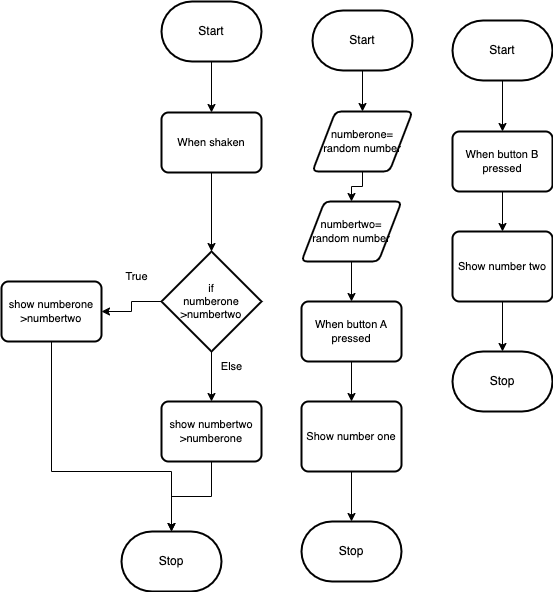

The diagram above was exported from draw.io. Its source (the exported page's mxGraphModel, read from the mxfile embedded in the PNG):
<mxGraphModel dx="606" dy="559" grid="1" gridSize="10" guides="1" tooltips="1" connect="1" arrows="1" fold="1" page="1" pageScale="1" pageWidth="850" pageHeight="1100" math="0" shadow="0">
  <root>
    <mxCell id="0" />
    <mxCell id="1" parent="0" />
    <mxCell id="8" style="edgeStyle=orthogonalEdgeStyle;shape=connector;rounded=0;html=1;exitX=0.5;exitY=1;exitDx=0;exitDy=0;exitPerimeter=0;entryX=0.5;entryY=0;entryDx=0;entryDy=0;labelBackgroundColor=default;strokeColor=default;fontFamily=Helvetica;fontSize=11;fontColor=default;endArrow=classic;" edge="1" parent="1" source="2" target="6">
      <mxGeometry relative="1" as="geometry" />
    </mxCell>
    <mxCell id="2" value="Start" style="strokeWidth=2;html=1;shape=mxgraph.flowchart.terminator;whiteSpace=wrap;" parent="1" vertex="1">
      <mxGeometry x="371" y="79" width="100" height="60" as="geometry" />
    </mxCell>
    <mxCell id="3" value="Stop" style="strokeWidth=2;html=1;shape=mxgraph.flowchart.terminator;whiteSpace=wrap;" parent="1" vertex="1">
      <mxGeometry x="360" y="590" width="100" height="60" as="geometry" />
    </mxCell>
    <mxCell id="9" style="edgeStyle=orthogonalEdgeStyle;shape=connector;rounded=0;html=1;exitX=0.5;exitY=1;exitDx=0;exitDy=0;entryX=0.5;entryY=0;entryDx=0;entryDy=0;labelBackgroundColor=default;strokeColor=default;fontFamily=Helvetica;fontSize=11;fontColor=default;endArrow=classic;" edge="1" parent="1" source="6" target="7">
      <mxGeometry relative="1" as="geometry" />
    </mxCell>
    <mxCell id="6" value="numberone= random number" style="shape=parallelogram;html=1;strokeWidth=2;perimeter=parallelogramPerimeter;whiteSpace=wrap;rounded=1;arcSize=12;size=0.23;fontFamily=Helvetica;fontSize=11;fontColor=default;" vertex="1" parent="1">
      <mxGeometry x="371" y="180" width="100" height="60" as="geometry" />
    </mxCell>
    <mxCell id="11" style="edgeStyle=orthogonalEdgeStyle;shape=connector;rounded=0;html=1;exitX=0.5;exitY=1;exitDx=0;exitDy=0;entryX=0.5;entryY=0;entryDx=0;entryDy=0;labelBackgroundColor=default;strokeColor=default;fontFamily=Helvetica;fontSize=11;fontColor=default;endArrow=classic;" edge="1" parent="1" source="7" target="10">
      <mxGeometry relative="1" as="geometry" />
    </mxCell>
    <mxCell id="7" value="numbertwo= random number" style="shape=parallelogram;html=1;strokeWidth=2;perimeter=parallelogramPerimeter;whiteSpace=wrap;rounded=1;arcSize=12;size=0.23;fontFamily=Helvetica;fontSize=11;fontColor=default;" vertex="1" parent="1">
      <mxGeometry x="360" y="270" width="100" height="60" as="geometry" />
    </mxCell>
    <mxCell id="13" style="edgeStyle=orthogonalEdgeStyle;shape=connector;rounded=0;html=1;entryX=0.5;entryY=0;entryDx=0;entryDy=0;labelBackgroundColor=default;strokeColor=default;fontFamily=Helvetica;fontSize=11;fontColor=default;endArrow=classic;" edge="1" parent="1" source="10" target="12">
      <mxGeometry relative="1" as="geometry" />
    </mxCell>
    <mxCell id="10" value="When button A pressed" style="rounded=1;whiteSpace=wrap;html=1;absoluteArcSize=1;arcSize=14;strokeWidth=2;fontFamily=Helvetica;fontSize=11;fontColor=default;" vertex="1" parent="1">
      <mxGeometry x="360" y="370" width="100" height="60" as="geometry" />
    </mxCell>
    <mxCell id="14" style="edgeStyle=orthogonalEdgeStyle;shape=connector;rounded=0;html=1;exitX=0.5;exitY=1;exitDx=0;exitDy=0;labelBackgroundColor=default;strokeColor=default;fontFamily=Helvetica;fontSize=11;fontColor=default;endArrow=classic;" edge="1" parent="1" source="12" target="3">
      <mxGeometry relative="1" as="geometry" />
    </mxCell>
    <mxCell id="12" value="Show number one" style="rounded=1;whiteSpace=wrap;html=1;absoluteArcSize=1;arcSize=14;strokeWidth=2;fontFamily=Helvetica;fontSize=11;fontColor=default;" vertex="1" parent="1">
      <mxGeometry x="360" y="470" width="100" height="70" as="geometry" />
    </mxCell>
    <mxCell id="35" style="edgeStyle=orthogonalEdgeStyle;shape=connector;rounded=0;html=1;exitX=0.5;exitY=1;exitDx=0;exitDy=0;exitPerimeter=0;entryX=0.5;entryY=0;entryDx=0;entryDy=0;labelBackgroundColor=default;strokeColor=default;fontFamily=Helvetica;fontSize=11;fontColor=default;endArrow=classic;" edge="1" parent="1" source="25" target="32">
      <mxGeometry relative="1" as="geometry" />
    </mxCell>
    <mxCell id="25" value="Start" style="strokeWidth=2;html=1;shape=mxgraph.flowchart.terminator;whiteSpace=wrap;" vertex="1" parent="1">
      <mxGeometry x="511" y="89" width="100" height="60" as="geometry" />
    </mxCell>
    <mxCell id="26" value="Stop" style="strokeWidth=2;html=1;shape=mxgraph.flowchart.terminator;whiteSpace=wrap;" vertex="1" parent="1">
      <mxGeometry x="511" y="420" width="100" height="60" as="geometry" />
    </mxCell>
    <mxCell id="31" style="edgeStyle=orthogonalEdgeStyle;shape=connector;rounded=0;html=1;entryX=0.5;entryY=0;entryDx=0;entryDy=0;labelBackgroundColor=default;strokeColor=default;fontFamily=Helvetica;fontSize=11;fontColor=default;endArrow=classic;" edge="1" parent="1" source="32" target="34">
      <mxGeometry relative="1" as="geometry" />
    </mxCell>
    <mxCell id="32" value="When button B pressed" style="rounded=1;whiteSpace=wrap;html=1;absoluteArcSize=1;arcSize=14;strokeWidth=2;fontFamily=Helvetica;fontSize=11;fontColor=default;" vertex="1" parent="1">
      <mxGeometry x="511" y="200" width="100" height="60" as="geometry" />
    </mxCell>
    <mxCell id="33" style="edgeStyle=orthogonalEdgeStyle;shape=connector;rounded=0;html=1;exitX=0.5;exitY=1;exitDx=0;exitDy=0;labelBackgroundColor=default;strokeColor=default;fontFamily=Helvetica;fontSize=11;fontColor=default;endArrow=classic;" edge="1" parent="1" source="34" target="26">
      <mxGeometry relative="1" as="geometry" />
    </mxCell>
    <mxCell id="34" value="Show number two" style="rounded=1;whiteSpace=wrap;html=1;absoluteArcSize=1;arcSize=14;strokeWidth=2;fontFamily=Helvetica;fontSize=11;fontColor=default;" vertex="1" parent="1">
      <mxGeometry x="511" y="300" width="100" height="70" as="geometry" />
    </mxCell>
    <mxCell id="36" style="edgeStyle=orthogonalEdgeStyle;shape=connector;rounded=0;html=1;exitX=0.5;exitY=1;exitDx=0;exitDy=0;exitPerimeter=0;entryX=0.5;entryY=0;entryDx=0;entryDy=0;labelBackgroundColor=default;strokeColor=default;fontFamily=Helvetica;fontSize=11;fontColor=default;endArrow=classic;" edge="1" parent="1" source="37" target="40">
      <mxGeometry relative="1" as="geometry" />
    </mxCell>
    <mxCell id="37" value="Start" style="strokeWidth=2;html=1;shape=mxgraph.flowchart.terminator;whiteSpace=wrap;" vertex="1" parent="1">
      <mxGeometry x="220" y="70" width="100" height="60" as="geometry" />
    </mxCell>
    <mxCell id="38" value="Stop" style="strokeWidth=2;html=1;shape=mxgraph.flowchart.terminator;whiteSpace=wrap;" vertex="1" parent="1">
      <mxGeometry x="180" y="600" width="100" height="60" as="geometry" />
    </mxCell>
    <mxCell id="39" style="edgeStyle=orthogonalEdgeStyle;shape=connector;rounded=0;html=1;entryX=0.5;entryY=0;entryDx=0;entryDy=0;labelBackgroundColor=default;strokeColor=default;fontFamily=Helvetica;fontSize=11;fontColor=default;endArrow=classic;entryPerimeter=0;" edge="1" parent="1" source="40" target="43">
      <mxGeometry relative="1" as="geometry">
        <mxPoint x="270" y="281" as="targetPoint" />
      </mxGeometry>
    </mxCell>
    <mxCell id="40" value="When shaken" style="rounded=1;whiteSpace=wrap;html=1;absoluteArcSize=1;arcSize=14;strokeWidth=2;fontFamily=Helvetica;fontSize=11;fontColor=default;" vertex="1" parent="1">
      <mxGeometry x="220" y="181" width="100" height="60" as="geometry" />
    </mxCell>
    <mxCell id="46" style="edgeStyle=orthogonalEdgeStyle;shape=connector;rounded=0;html=1;exitX=0;exitY=0.5;exitDx=0;exitDy=0;exitPerimeter=0;entryX=1;entryY=0.5;entryDx=0;entryDy=0;labelBackgroundColor=default;strokeColor=default;fontFamily=Helvetica;fontSize=11;fontColor=default;endArrow=classic;" edge="1" parent="1" source="43" target="45">
      <mxGeometry relative="1" as="geometry" />
    </mxCell>
    <mxCell id="49" style="edgeStyle=orthogonalEdgeStyle;shape=connector;rounded=0;html=1;exitX=0.5;exitY=1;exitDx=0;exitDy=0;exitPerimeter=0;entryX=0.5;entryY=0;entryDx=0;entryDy=0;labelBackgroundColor=default;strokeColor=default;fontFamily=Helvetica;fontSize=11;fontColor=default;endArrow=classic;" edge="1" parent="1" source="43" target="48">
      <mxGeometry relative="1" as="geometry" />
    </mxCell>
    <mxCell id="43" value="if&lt;br&gt;numberone &amp;gt;numbertwo" style="strokeWidth=2;html=1;shape=mxgraph.flowchart.decision;whiteSpace=wrap;fontFamily=Helvetica;fontSize=11;fontColor=default;" vertex="1" parent="1">
      <mxGeometry x="220" y="320" width="100" height="100" as="geometry" />
    </mxCell>
    <mxCell id="44" value="True" style="text;html=1;align=center;verticalAlign=middle;resizable=0;points=[];autosize=1;strokeColor=none;fillColor=none;fontSize=11;fontFamily=Helvetica;fontColor=default;" vertex="1" parent="1">
      <mxGeometry x="170" y="330" width="50" height="30" as="geometry" />
    </mxCell>
    <mxCell id="52" style="edgeStyle=orthogonalEdgeStyle;shape=connector;rounded=0;html=1;exitX=0.5;exitY=1;exitDx=0;exitDy=0;entryX=0.5;entryY=0;entryDx=0;entryDy=0;entryPerimeter=0;labelBackgroundColor=default;strokeColor=default;fontFamily=Helvetica;fontSize=11;fontColor=default;endArrow=classic;" edge="1" parent="1" source="45" target="38">
      <mxGeometry relative="1" as="geometry">
        <Array as="points">
          <mxPoint x="110" y="540" />
          <mxPoint x="230" y="540" />
        </Array>
      </mxGeometry>
    </mxCell>
    <mxCell id="45" value="show numberone &amp;gt;numbertwo" style="rounded=1;whiteSpace=wrap;html=1;absoluteArcSize=1;arcSize=14;strokeWidth=2;fontFamily=Helvetica;fontSize=11;fontColor=default;" vertex="1" parent="1">
      <mxGeometry x="60" y="350" width="100" height="60" as="geometry" />
    </mxCell>
    <mxCell id="50" style="edgeStyle=orthogonalEdgeStyle;shape=connector;rounded=0;html=1;exitX=0.5;exitY=1;exitDx=0;exitDy=0;entryX=0.5;entryY=0;entryDx=0;entryDy=0;entryPerimeter=0;labelBackgroundColor=default;strokeColor=default;fontFamily=Helvetica;fontSize=11;fontColor=default;endArrow=classic;" edge="1" parent="1" source="48" target="38">
      <mxGeometry relative="1" as="geometry" />
    </mxCell>
    <mxCell id="48" value="show numbertwo &amp;gt;numberone" style="rounded=1;whiteSpace=wrap;html=1;absoluteArcSize=1;arcSize=14;strokeWidth=2;fontFamily=Helvetica;fontSize=11;fontColor=default;" vertex="1" parent="1">
      <mxGeometry x="220" y="470" width="100" height="60" as="geometry" />
    </mxCell>
    <mxCell id="53" value="Else" style="text;html=1;align=center;verticalAlign=middle;resizable=0;points=[];autosize=1;strokeColor=none;fillColor=none;fontSize=11;fontFamily=Helvetica;fontColor=default;" vertex="1" parent="1">
      <mxGeometry x="270" y="420" width="40" height="30" as="geometry" />
    </mxCell>
  </root>
</mxGraphModel>